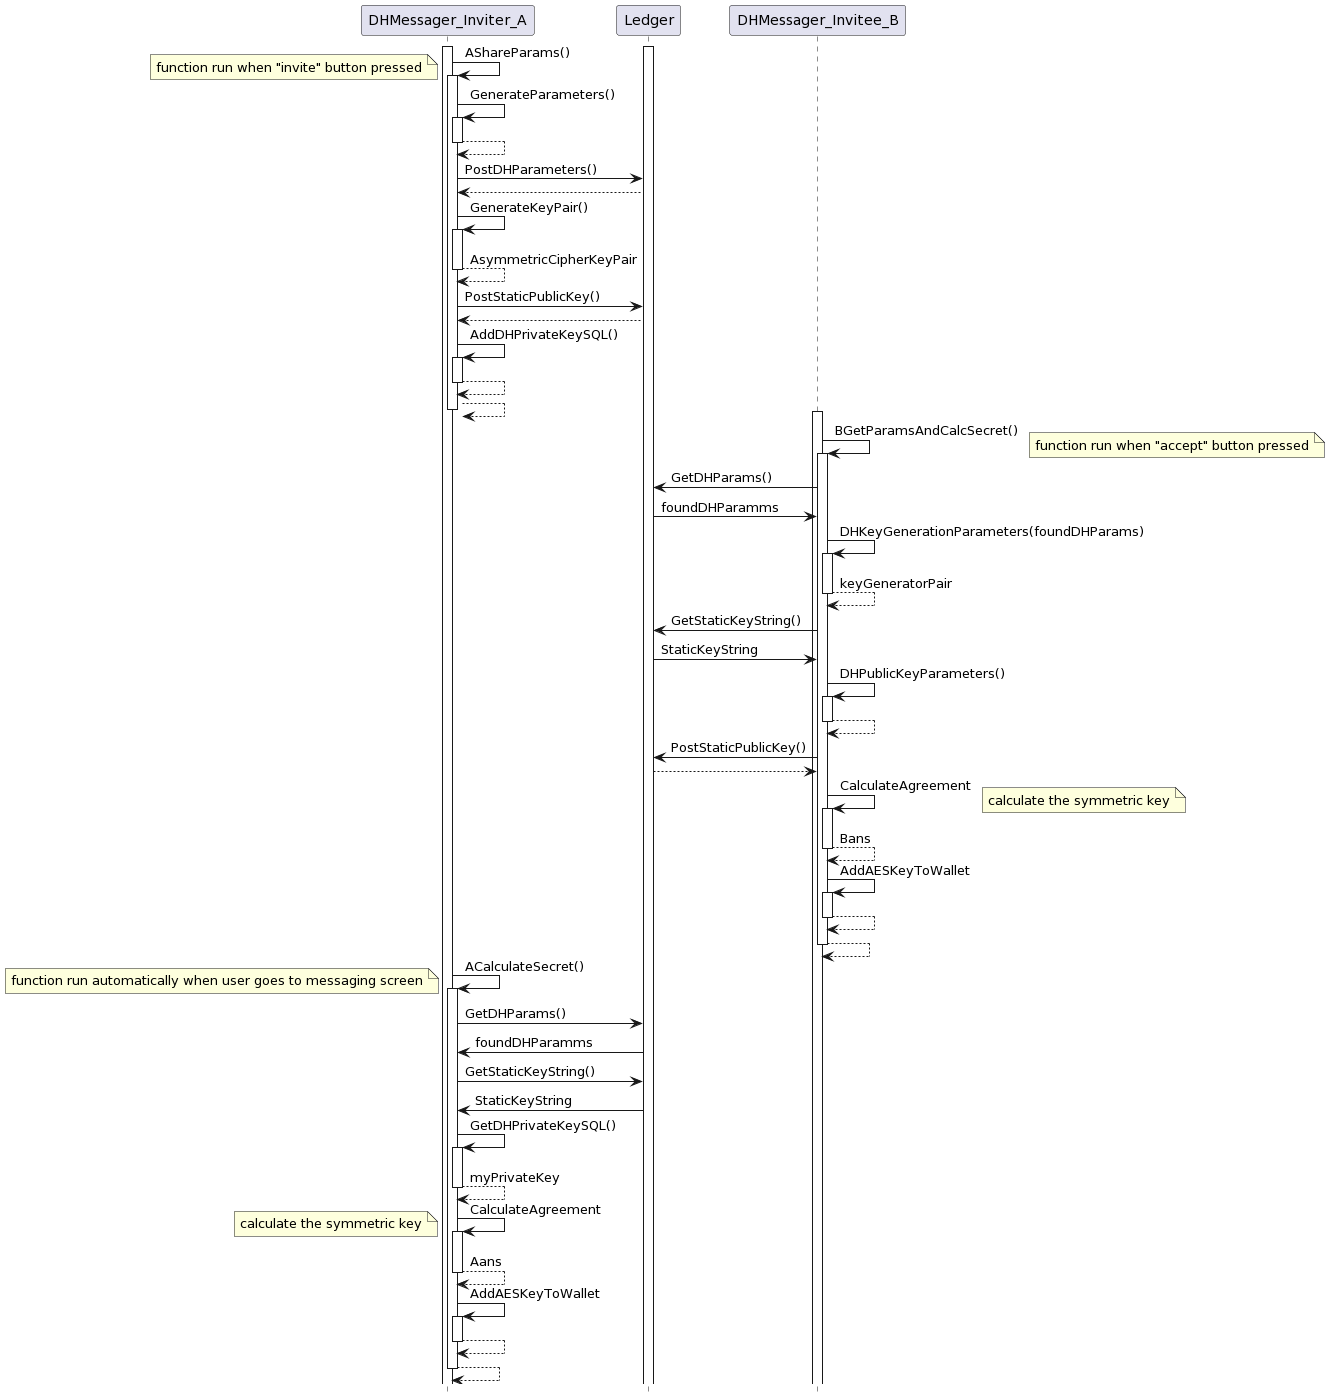

The diagram above was rendered by PlantUML. Its source (embedded in the PNG):
@startuml
hide footbox

participant DHMessager_Inviter_A
participant Ledger
participant DHMessager_Invitee_B


activate Ledger


activate DHMessager_Inviter_A
DHMessager_Inviter_A-> DHMessager_Inviter_A: AShareParams()
activate DHMessager_Inviter_A
note left: function run when "invite" button pressed
DHMessager_Inviter_A-> DHMessager_Inviter_A: GenerateParameters()
activate DHMessager_Inviter_A
return


DHMessager_Inviter_A-> Ledger: PostDHParameters()
Ledger --> DHMessager_Inviter_A
DHMessager_Inviter_A-> DHMessager_Inviter_A: GenerateKeyPair()
activate DHMessager_Inviter_A
return AsymmetricCipherKeyPair
DHMessager_Inviter_A-> Ledger: PostStaticPublicKey()
Ledger --> DHMessager_Inviter_A

DHMessager_Inviter_A-> DHMessager_Inviter_A: AddDHPrivateKeySQL()
activate DHMessager_Inviter_A
return 
return



activate DHMessager_Invitee_B
DHMessager_Invitee_B-> DHMessager_Invitee_B: BGetParamsAndCalcSecret()
activate DHMessager_Invitee_B
note right: function run when "accept" button pressed
DHMessager_Invitee_B-> Ledger: GetDHParams()
Ledger -> DHMessager_Invitee_B: foundDHParamms
DHMessager_Invitee_B-> DHMessager_Invitee_B: DHKeyGenerationParameters(foundDHParams)
activate DHMessager_Invitee_B
return keyGeneratorPair
DHMessager_Invitee_B-> Ledger: GetStaticKeyString()
Ledger -> DHMessager_Invitee_B: StaticKeyString
DHMessager_Invitee_B-> DHMessager_Invitee_B:DHPublicKeyParameters()
activate DHMessager_Invitee_B
return 
DHMessager_Invitee_B-> Ledger:PostStaticPublicKey()
Ledger --> DHMessager_Invitee_B
DHMessager_Invitee_B-> DHMessager_Invitee_B: CalculateAgreement
note right: calculate the symmetric key
activate DHMessager_Invitee_B
return Bans
DHMessager_Invitee_B-> DHMessager_Invitee_B: AddAESKeyToWallet
activate DHMessager_Invitee_B
return 
return



DHMessager_Inviter_A-> DHMessager_Inviter_A: ACalculateSecret()
activate DHMessager_Inviter_A
note left: function run automatically when user goes to messaging screen
DHMessager_Inviter_A-> Ledger: GetDHParams()
Ledger -> DHMessager_Inviter_A: foundDHParamms
DHMessager_Inviter_A-> Ledger: GetStaticKeyString()
Ledger -> DHMessager_Inviter_A: StaticKeyString
DHMessager_Inviter_A-> DHMessager_Inviter_A: GetDHPrivateKeySQL()
activate DHMessager_Inviter_A
return myPrivateKey
DHMessager_Inviter_A-> DHMessager_Inviter_A: CalculateAgreement
note left: calculate the symmetric key
activate DHMessager_Inviter_A
return Aans
DHMessager_Inviter_A-> DHMessager_Inviter_A: AddAESKeyToWallet
activate DHMessager_Inviter_A
return 
return
@enduml